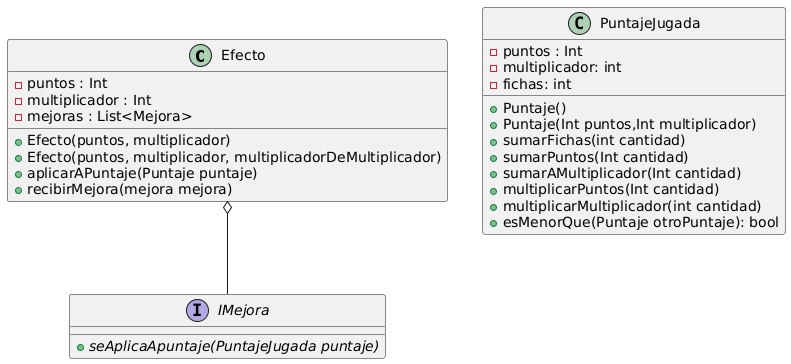

The diagram above was rendered by PlantUML. Its source (embedded in the PNG):
@startuml
class Efecto{
    - puntos : Int
    - multiplicador : Int
    - mejoras : List<Mejora>
    + Efecto(puntos, multiplicador)
    + Efecto(puntos, multiplicador, multiplicadorDeMultiplicador)
    + aplicarAPuntaje(Puntaje puntaje)
    + recibirMejora(mejora mejora)
}

class PuntajeJugada{
  - puntos : Int
  - multiplicador: int 
  - fichas: int
  + Puntaje()
  + Puntaje(Int puntos,Int multiplicador)
  + sumarFichas(int cantidad)
  + sumarPuntos(Int cantidad)
  + sumarAMultiplicador(Int cantidad)
  + multiplicarPuntos(Int cantidad)
  + multiplicarMultiplicador(int cantidad)
  + esMenorQue(Puntaje otroPuntaje): bool
}
Efecto o-- IMejora 
interface IMejora{
  {abstract} + seAplicaApuntaje(PuntajeJugada puntaje)
}
' class Fichas {
'   - fichas :Int
'   + Fichas(Int cantidad)
'   + agregarFichas(Fichas fichas)
'   + quitarFichas(Fichas fichas)
'   + esMenorQue(Fichas fichas): bool 
' }
@enduml